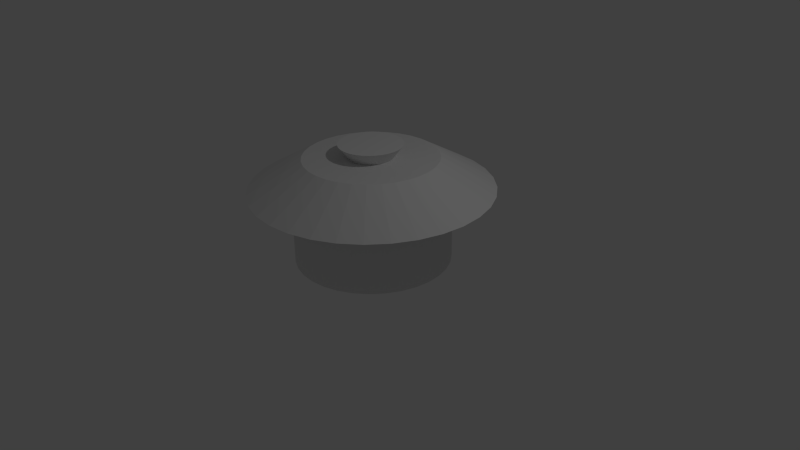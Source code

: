 # Source: MS-pot.blend  (saved by Blender 2.75.0; exported with 4.5.12 LTS)
import bpy
from mathutils import Matrix  # noqa: F401  (used for matrix-valued properties, if any)

bpy.ops.wm.read_factory_settings(use_empty=True)
scene = bpy.context.scene
scene.name = 'Scene'

# ---- collections
col_collection_1 = bpy.data.collections.new('Collection 1'); scene.collection.children.link(col_collection_1)

# ---- world
world_world = bpy.data.worlds.new('World'); scene.world = world_world
world_world.color = (0.05088, 0.05088, 0.05088)
world_world.use_sun_shadow = False
world_world.sun_shadow_jitter_overblur = 0.0
world_world.cycles.sampling_method = 'MANUAL'
world_world.cycles.sample_map_resolution = 256

# ---- cameras
cam_camera = bpy.data.cameras.new('Camera')
cam_camera.clip_end = 100.0
cam_camera.lens = 35.0
cam_camera.sensor_width = 32.0
cam_camera.sensor_height = 18.0
cam_camera.ortho_scale = 7.314
cam_camera.dof.focus_distance = 0.0
cam_camera.dof.aperture_fstop = 128.0

# ---- lights
light_lamp = bpy.data.lights.new('Lamp', 'POINT')
light_lamp.transmission_factor = 0.0
light_lamp.cutoff_distance = 30.0
light_lamp.energy = 100.0
light_lamp.shadow_buffer_clip_start = 1.001
light_lamp.shadow_soft_size = 0.1
light_lamp.shadow_maximum_resolution = 0.006
light_lamp.use_absolute_resolution = True
light_lamp.cycles.use_multiple_importance_sampling = False

# ---- meshes
me_circle = bpy.data.meshes.new('Circle')
me_circle.from_pydata([(0.0, 1.0, 0.0), (-0.1951, 0.9808, 0.0), (-0.3827, 0.9239, 0.0), (-0.5556, 0.8315, 0.0), (-0.7071, 0.7071, 0.0), (-0.8315, 0.5556, 0.0), (-0.9239, 0.3827, 0.0), (-0.9808, 0.1951, 0.0), (-1.0, 7.55e-08, 0.0), (-0.9808, -0.1951, 0.0), (-0.9239, -0.3827, 0.0), (-0.8315, -0.5556, 0.0), (-0.7071, -0.7071, 0.0), (-0.5556, -0.8315, 0.0), (-0.3827, -0.9239, 0.0), (-0.1951, -0.9808, 0.0), (3.258e-07, -1.0, 0.0), (0.1951, -0.9808, 0.0), (0.3827, -0.9239, 0.0), (0.5556, -0.8315, 0.0), (0.7071, -0.7071, 0.0), (0.8315, -0.5556, 0.0), (0.9239, -0.3827, 0.0), (0.9808, -0.1951, 0.0), (1.0, 9.656e-07, 0.0), (0.9808, 0.1951, 0.0), (0.9239, 0.3827, 0.0), (0.8315, 0.5556, 0.0), (0.7071, 0.7071, 0.0), (0.5556, 0.8315, 0.0), (0.3827, 0.9239, 0.0), (0.1951, 0.9808, 0.0), (0.0, 1.0, 0.9486), (-0.1951, 0.9808, 0.9486), (-0.3827, 0.9239, 0.9486), (-0.5556, 0.8315, 0.9486), (-0.7071, 0.7071, 0.9486), (-0.8315, 0.5556, 0.9486), (-0.9239, 0.3827, 0.9486), (-0.9808, 0.1951, 0.9486), (-1.0, 7.55e-08, 0.9486), (-0.9808, -0.1951, 0.9486), (-0.9239, -0.3827, 0.9486), (-0.8315, -0.5556, 0.9486), (-0.7071, -0.7071, 0.9486), (-0.5556, -0.8315, 0.9486), (-0.3827, -0.9239, 0.9486), (-0.1951, -0.9808, 0.9486), (3.258e-07, -1.0, 0.9486), (0.1951, -0.9808, 0.9486), (0.3827, -0.9239, 0.9486), (0.5556, -0.8315, 0.9486), (0.7071, -0.7071, 0.9486), (0.8315, -0.5556, 0.9486), (0.9239, -0.3827, 0.9486), (0.9808, -0.1951, 0.9486), (1.0, 9.656e-07, 0.9486), (0.9808, 0.1951, 0.9486), (0.9239, 0.3827, 0.9486), (0.8315, 0.5556, 0.9486), (0.7071, 0.7071, 0.9486), (0.5556, 0.8315, 0.9486), (0.3827, 0.9239, 0.9486), (0.1951, 0.9808, 0.9486), (6.533e-08, 1.55, 0.9486), (-0.3024, 1.52, 0.9486), (-0.5931, 1.432, 0.9486), (-0.8611, 1.289, 0.9486), (-1.096, 1.096, 0.9486), (-1.289, 0.8611, 0.9486), (-1.432, 0.5931, 0.9486), (-1.52, 0.3024, 0.9486), (-1.55, -3.969e-08, 0.9486), (-1.52, -0.3024, 0.9486), (-1.432, -0.5931, 0.9486), (-1.289, -0.8611, 0.9486), (-1.096, -1.096, 0.9486), (-0.8611, -1.289, 0.9486), (-0.5931, -1.432, 0.9486), (-0.3024, -1.52, 0.9486), (5.703e-07, -1.55, 0.9486), (0.3024, -1.52, 0.9486), (0.5931, -1.432, 0.9486), (0.8611, -1.289, 0.9486), (1.096, -1.096, 0.9486), (1.289, -0.8611, 0.9486), (1.432, -0.5931, 0.9486), (1.52, -0.3024, 0.9486), (1.55, 1.34e-06, 0.9486), (1.52, 0.3024, 0.9486), (1.432, 0.5931, 0.9486), (1.289, 0.8611, 0.9486), (1.096, 1.096, 0.9486), (0.8611, 1.289, 0.9486), (0.5931, 1.432, 0.9486), (0.3024, 1.52, 0.9486), (-2.133e-09, 0.855, 1.351), (-0.1668, 0.8386, 1.351), (-0.3272, 0.7899, 1.351), (-0.475, 0.7109, 1.351), (-0.6046, 0.6046, 1.351), (-0.7109, 0.475, 1.351), (-0.7899, 0.3272, 1.351), (-0.8386, 0.1668, 1.351), (-0.855, 1.058e-07, 1.351), (-0.8386, -0.1668, 1.351), (-0.7899, -0.3272, 1.351), (-0.7109, -0.475, 1.351), (-0.6046, -0.6046, 1.351), (-0.475, -0.7109, 1.351), (-0.3272, -0.7899, 1.351), (-0.1668, -0.8386, 1.351), (2.765e-07, -0.855, 1.351), (0.1668, -0.8386, 1.351), (0.3272, -0.7899, 1.351), (0.475, -0.7109, 1.351), (0.6046, -0.6046, 1.351), (0.7109, -0.475, 1.351), (0.7899, -0.3272, 1.351), (0.8386, -0.1668, 1.351), (0.855, 8.668e-07, 1.351), (0.8386, 0.1668, 1.351), (0.7899, 0.3272, 1.351), (0.7109, 0.475, 1.351), (0.6046, 0.6046, 1.351), (0.475, 0.7109, 1.351), (0.3272, 0.7899, 1.351), (0.1668, 0.8386, 1.351), (-3.642e-08, 0.2795, 1.351), (-0.05453, 0.2742, 1.351), (-0.107, 0.2583, 1.351), (-0.1553, 0.2324, 1.351), (-0.1977, 0.1977, 1.351), (-0.2324, 0.1553, 1.351), (-0.2583, 0.107, 1.351), (-0.2742, 0.05453, 1.351), (-0.2795, 2.339e-07, 1.351), (-0.2742, -0.05453, 1.351), (-0.2583, -0.107, 1.351), (-0.2324, -0.1553, 1.351), (-0.1977, -0.1977, 1.351), (-0.1553, -0.2324, 1.351), (-0.107, -0.2583, 1.351), (-0.05453, -0.2742, 1.351), (5.466e-08, -0.2795, 1.351), (0.05453, -0.2742, 1.351), (0.107, -0.2583, 1.351), (0.1553, -0.2324, 1.351), (0.1977, -0.1977, 1.351), (0.2324, -0.1553, 1.351), (0.2583, -0.107, 1.351), (0.2742, -0.05453, 1.351), (0.2795, 4.827e-07, 1.351), (0.2742, 0.05453, 1.351), (0.2583, 0.107, 1.351), (0.2324, 0.1553, 1.351), (0.1977, 0.1977, 1.351), (0.1553, 0.2324, 1.351), (0.107, 0.2583, 1.351), (0.05453, 0.2742, 1.351), (-6.256e-08, 0.409, 1.52), (-0.07978, 0.4011, 1.52), (-0.1565, 0.3778, 1.52), (-0.2272, 0.34, 1.52), (-0.2892, 0.2892, 1.52), (-0.34, 0.2272, 1.52), (-0.3778, 0.1565, 1.52), (-0.4011, 0.07978, 1.52), (-0.409, 1.982e-07, 1.52), (-0.4011, -0.07978, 1.52), (-0.3778, -0.1565, 1.52), (-0.34, -0.2272, 1.52), (-0.2892, -0.2892, 1.52), (-0.2272, -0.34, 1.52), (-0.1565, -0.3778, 1.52), (-0.07978, -0.4011, 1.52), (7.069e-08, -0.409, 1.52), (0.07978, -0.4011, 1.52), (0.1565, -0.3778, 1.52), (0.2272, -0.34, 1.52), (0.2892, -0.2892, 1.52), (0.34, -0.2272, 1.52), (0.3778, -0.1565, 1.52), (0.4011, -0.07978, 1.52), (0.409, 5.622e-07, 1.52), (0.4011, 0.07978, 1.52), (0.3778, 0.1565, 1.52), (0.34, 0.2272, 1.52), (0.2892, 0.2892, 1.52), (0.2272, 0.34, 1.52), (0.1565, 0.3778, 1.52), (0.07978, 0.4011, 1.52)], [], [(1, 0, 31, 30, 29, 28, 27, 26, 25, 24, 23, 22, 21, 20, 19, 18, 17, 16, 15, 14, 13, 12, 11, 10, 9, 8, 7, 6, 5, 4, 3, 2), (33, 34, 66, 65), (20, 21, 53, 52), (7, 8, 40, 39), (21, 22, 54, 53), (8, 9, 41, 40), (22, 23, 55, 54), (9, 10, 42, 41), (23, 24, 56, 55), (10, 11, 43, 42), (24, 25, 57, 56), (11, 12, 44, 43), (25, 26, 58, 57), (12, 13, 45, 44), (26, 27, 59, 58), (13, 14, 46, 45), (0, 1, 33, 32), (27, 28, 60, 59), (14, 15, 47, 46), (1, 2, 34, 33), (28, 29, 61, 60), (15, 16, 48, 47), (2, 3, 35, 34), (29, 30, 62, 61), (16, 17, 49, 48), (3, 4, 36, 35), (30, 31, 63, 62), (17, 18, 50, 49), (4, 5, 37, 36), (31, 0, 32, 63), (18, 19, 51, 50), (5, 6, 38, 37), (19, 20, 52, 51), (6, 7, 39, 38), (68, 69, 101, 100), (60, 61, 93, 92), (47, 48, 80, 79), (34, 35, 67, 66), (61, 62, 94, 93), (48, 49, 81, 80), (35, 36, 68, 67), (62, 63, 95, 94), (49, 50, 82, 81), (36, 37, 69, 68), (63, 32, 64, 95), (50, 51, 83, 82), (37, 38, 70, 69), (51, 52, 84, 83), (38, 39, 71, 70), (52, 53, 85, 84), (39, 40, 72, 71), (53, 54, 86, 85), (40, 41, 73, 72), (54, 55, 87, 86), (41, 42, 74, 73), (55, 56, 88, 87), (42, 43, 75, 74), (56, 57, 89, 88), (43, 44, 76, 75), (57, 58, 90, 89), (44, 45, 77, 76), (58, 59, 91, 90), (45, 46, 78, 77), (32, 33, 65, 64), (59, 60, 92, 91), (46, 47, 79, 78), (103, 104, 136, 135), (95, 64, 96, 127), (82, 83, 115, 114), (69, 70, 102, 101), (83, 84, 116, 115), (70, 71, 103, 102), (84, 85, 117, 116), (71, 72, 104, 103), (85, 86, 118, 117), (72, 73, 105, 104), (86, 87, 119, 118), (73, 74, 106, 105), (87, 88, 120, 119), (74, 75, 107, 106), (88, 89, 121, 120), (75, 76, 108, 107), (89, 90, 122, 121), (76, 77, 109, 108), (90, 91, 123, 122), (77, 78, 110, 109), (64, 65, 97, 96), (91, 92, 124, 123), (78, 79, 111, 110), (65, 66, 98, 97), (92, 93, 125, 124), (79, 80, 112, 111), (66, 67, 99, 98), (93, 94, 126, 125), (80, 81, 113, 112), (67, 68, 100, 99), (94, 95, 127, 126), (81, 82, 114, 113), (138, 139, 171, 170), (117, 118, 150, 149), (104, 105, 137, 136), (118, 119, 151, 150), (105, 106, 138, 137), (119, 120, 152, 151), (106, 107, 139, 138), (120, 121, 153, 152), (107, 108, 140, 139), (121, 122, 154, 153), (108, 109, 141, 140), (122, 123, 155, 154), (109, 110, 142, 141), (96, 97, 129, 128), (123, 124, 156, 155), (110, 111, 143, 142), (97, 98, 130, 129), (124, 125, 157, 156), (111, 112, 144, 143), (98, 99, 131, 130), (125, 126, 158, 157), (112, 113, 145, 144), (99, 100, 132, 131), (126, 127, 159, 158), (113, 114, 146, 145), (100, 101, 133, 132), (127, 96, 128, 159), (114, 115, 147, 146), (101, 102, 134, 133), (115, 116, 148, 147), (102, 103, 135, 134), (116, 117, 149, 148), (161, 162, 163, 164, 165, 166, 167, 168, 169, 170, 171, 172, 173, 174, 175, 176, 177, 178, 179, 180, 181, 182, 183, 184, 185, 186, 187, 188, 189, 190, 191, 160), (152, 153, 185, 184), (139, 140, 172, 171), (153, 154, 186, 185), (140, 141, 173, 172), (154, 155, 187, 186), (141, 142, 174, 173), (128, 129, 161, 160), (155, 156, 188, 187), (142, 143, 175, 174), (129, 130, 162, 161), (156, 157, 189, 188), (143, 144, 176, 175), (130, 131, 163, 162), (157, 158, 190, 189), (144, 145, 177, 176), (131, 132, 164, 163), (158, 159, 191, 190), (145, 146, 178, 177), (132, 133, 165, 164), (159, 128, 160, 191), (146, 147, 179, 178), (133, 134, 166, 165), (147, 148, 180, 179), (134, 135, 167, 166), (148, 149, 181, 180), (135, 136, 168, 167), (149, 150, 182, 181), (136, 137, 169, 168), (150, 151, 183, 182), (137, 138, 170, 169), (151, 152, 184, 183)])
me_circle.use_remesh_preserve_volume = False
me_circle.use_remesh_preserve_attributes = False
me_circle.use_mirror_vertex_groups = False
me_circle.update()

# ---- objects
ob_circle = bpy.data.objects.new('Circle', me_circle)
ob_lamp = bpy.data.objects.new('Lamp', light_lamp)
ob_camera = bpy.data.objects.new('Camera', cam_camera)

# ---- transforms, parenting, visibility, modifiers, constraints
ob_circle.location = (0.0, 0.0, 0.0)
ob_circle.lineart.crease_threshold = 0.0
ob_lamp.location = (4.076, 1.005, 5.904)
ob_lamp.rotation_euler = (0.6503, 0.05522, 1.866)
ob_lamp.lock_rotations_4d = False
ob_lamp.empty_display_type = 'ARROWS'
ob_lamp.color = (0.0, 0.0, 0.0, 0.0)
ob_lamp.lineart.crease_threshold = 0.0
ob_camera.location = (7.481, -6.508, 5.344)
ob_camera.rotation_euler = (1.109, 0.01082, 0.8149)
ob_camera.lock_rotations_4d = False
ob_camera.empty_display_type = 'ARROWS'
ob_camera.color = (0.0, 0.0, 0.0, 0.0)
ob_camera.display_type = 'WIRE'
ob_camera.lineart.crease_threshold = 0.0

# ---- collection membership
col_collection_1.objects.link(ob_circle)
col_collection_1.objects.link(ob_lamp)
col_collection_1.objects.link(ob_camera)

# ---- scene / render settings (as saved in the file)
scene.camera = ob_camera
scene.frame_start = 1; scene.frame_end = 250; scene.frame_set(1)
scene.render.engine = 'BLENDER_EEVEE_NEXT'
scene.render.resolution_percentage = 50
scene.render.dither_intensity = 0.0
scene.cycles.use_denoising = False
scene.cycles.samples = 10
scene.cycles.sampling_pattern = 'TABULATED_SOBOL'
scene.cycles.light_sampling_threshold = 0.0
scene.cycles.use_adaptive_sampling = False
scene.cycles.use_light_tree = False
scene.cycles.blur_glossy = 0.0
scene.cycles.pixel_filter_type = 'GAUSSIAN'
scene.cycles.sample_clamp_indirect = 0.0
scene.view_settings.view_transform = 'Standard'
bpy.context.view_layer.update()
